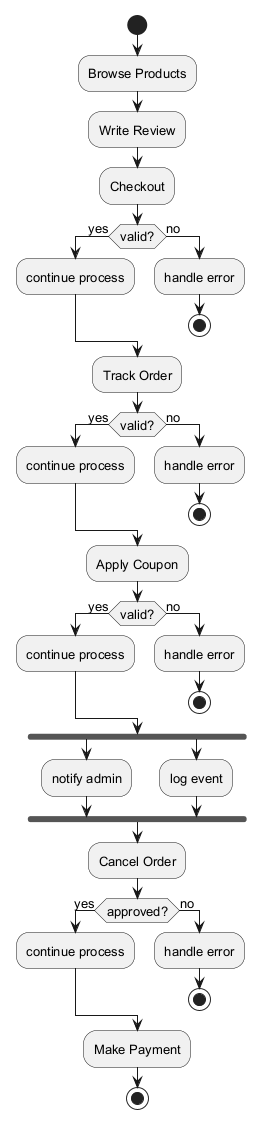

The diagram above was rendered by PlantUML. Its source (embedded in the PNG):
@startuml
skinparam monochrome true
skinparam defaultFontSize 13
start
:Browse Products;
:Write Review;
:Checkout;
if (valid?) then (yes)
:continue process;
else (no)
:handle error;
stop
endif
:Track Order;
if (valid?) then (yes)
:continue process;
else (no)
:handle error;
stop
endif
:Apply Coupon;
if (valid?) then (yes)
:continue process;
else (no)
:handle error;
stop
endif
fork
:notify admin;
fork again
:log event;
end fork
:Cancel Order;
if (approved?) then (yes)
:continue process;
else (no)
:handle error;
stop
endif
:Make Payment;
stop
@enduml